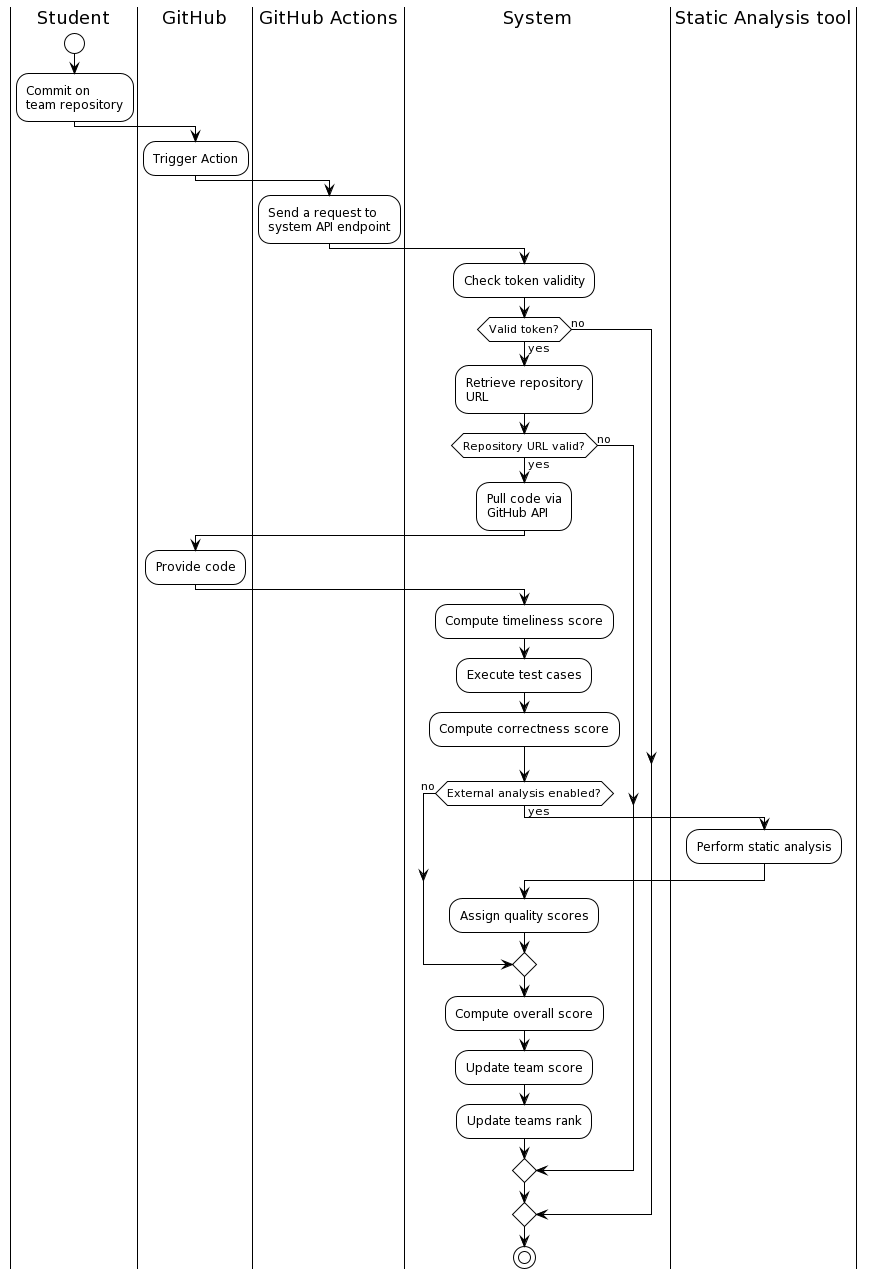

The diagram above was rendered by PlantUML. Its source (embedded in the PNG):
@startuml
!theme plain
|Student|
start
:Commit on\nteam repository;
|GitHub|
:Trigger Action;
|GitHub Actions|
:Send a request to\nsystem API endpoint;
|System|
:Check token validity;
if (Valid token?) then (yes)
:Retrieve repository\nURL;
if (Repository URL valid?) then (yes)
|System|
:Pull code via\nGitHub API;
|GitHub|
:Provide code;
|System|
:Compute timeliness score;
:Execute test cases;
:Compute correctness score;
if (External analysis enabled?) then (yes)
|Static Analysis tool|
:Perform static analysis;
|System|
:Assign quality scores;
else (no)
endif
|System|
:Compute overall score;
:Update team score;
:Update teams rank;
else (no)
endif
else (no)
endif
stop
@enduml